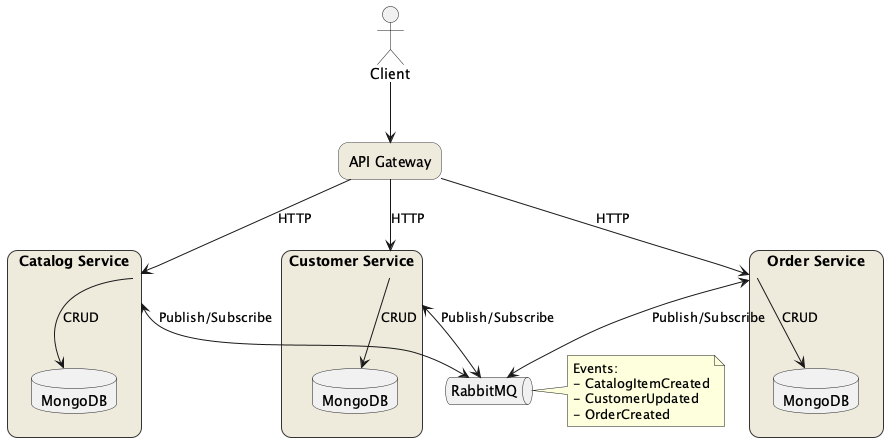

The diagram above was rendered by PlantUML. Its source (embedded in the PNG):
@startuml geovanegodoi_MicroServicesPOC

skinparam rectangle {
  BackgroundColor #EEEBDC
  BorderColor #333333
  RoundCorner 20
}

actor "Client" as client

rectangle "API Gateway" as gateway

rectangle "Catalog Service" as catalog {
  database "MongoDB" as catalogDB
}

rectangle "Customer Service" as customer {
  database "MongoDB" as customerDB
}

rectangle "Order Service" as order {
  database "MongoDB" as orderDB
}

queue "RabbitMQ" as rabbitmq

client --> gateway
gateway --> catalog : HTTP
gateway --> customer : HTTP
gateway --> order : HTTP

catalog <--> rabbitmq : Publish/Subscribe
customer <--> rabbitmq : Publish/Subscribe
order <--> rabbitmq : Publish/Subscribe

catalog --> catalogDB : CRUD
customer --> customerDB : CRUD
order --> orderDB : CRUD

note right of rabbitmq
  Events:
  - CatalogItemCreated
  - CustomerUpdated
  - OrderCreated
end note

@enduml